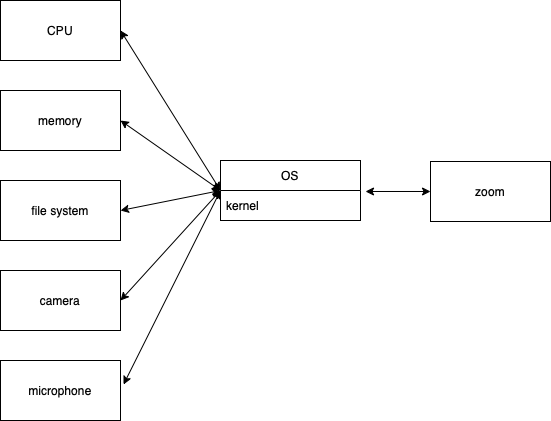

The diagram above was exported from draw.io. Its source (the exported page's mxGraphModel, read from the mxfile embedded in the PNG):
<mxGraphModel dx="703" dy="538" grid="1" gridSize="10" guides="1" tooltips="1" connect="1" arrows="1" fold="1" page="1" pageScale="1" pageWidth="827" pageHeight="1169" math="0" shadow="0">
  <root>
    <mxCell id="0" />
    <mxCell id="1" parent="0" />
    <mxCell id="vgC38iJeYc0tin8Pn8vO-1" value="zoom" style="rounded=0;whiteSpace=wrap;html=1;" vertex="1" parent="1">
      <mxGeometry x="530" y="251" width="120" height="60" as="geometry" />
    </mxCell>
    <mxCell id="vgC38iJeYc0tin8Pn8vO-4" value="OS" style="swimlane;fontStyle=0;childLayout=stackLayout;horizontal=1;startSize=30;horizontalStack=0;resizeParent=1;resizeParentMax=0;resizeLast=0;collapsible=1;marginBottom=0;" vertex="1" parent="1">
      <mxGeometry x="320" y="250" width="140" height="60" as="geometry" />
    </mxCell>
    <mxCell id="vgC38iJeYc0tin8Pn8vO-7" value="kernel" style="text;strokeColor=none;fillColor=none;align=left;verticalAlign=middle;spacingLeft=4;spacingRight=4;overflow=hidden;points=[[0,0.5],[1,0.5]];portConstraint=eastwest;rotatable=0;" vertex="1" parent="vgC38iJeYc0tin8Pn8vO-4">
      <mxGeometry y="30" width="140" height="30" as="geometry" />
    </mxCell>
    <mxCell id="vgC38iJeYc0tin8Pn8vO-8" value="CPU" style="rounded=0;whiteSpace=wrap;html=1;" vertex="1" parent="1">
      <mxGeometry x="100" y="90" width="120" height="60" as="geometry" />
    </mxCell>
    <mxCell id="vgC38iJeYc0tin8Pn8vO-9" value="file system" style="rounded=0;whiteSpace=wrap;html=1;" vertex="1" parent="1">
      <mxGeometry x="100" y="270" width="120" height="60" as="geometry" />
    </mxCell>
    <mxCell id="vgC38iJeYc0tin8Pn8vO-11" value="camera" style="rounded=0;whiteSpace=wrap;html=1;" vertex="1" parent="1">
      <mxGeometry x="100" y="360" width="120" height="60" as="geometry" />
    </mxCell>
    <mxCell id="vgC38iJeYc0tin8Pn8vO-12" value="microphone" style="rounded=0;whiteSpace=wrap;html=1;" vertex="1" parent="1">
      <mxGeometry x="100" y="450" width="120" height="60" as="geometry" />
    </mxCell>
    <mxCell id="vgC38iJeYc0tin8Pn8vO-13" value="" style="endArrow=classic;startArrow=classic;html=1;rounded=0;entryX=0;entryY=0.5;entryDx=0;entryDy=0;exitX=1.036;exitY=0.033;exitDx=0;exitDy=0;exitPerimeter=0;" edge="1" parent="1" source="vgC38iJeYc0tin8Pn8vO-7" target="vgC38iJeYc0tin8Pn8vO-1">
      <mxGeometry width="50" height="50" relative="1" as="geometry">
        <mxPoint x="450" y="350" as="sourcePoint" />
        <mxPoint x="500" y="300" as="targetPoint" />
      </mxGeometry>
    </mxCell>
    <mxCell id="vgC38iJeYc0tin8Pn8vO-15" value="" style="endArrow=classic;startArrow=classic;html=1;rounded=0;exitX=1;exitY=0.5;exitDx=0;exitDy=0;entryX=0;entryY=0.5;entryDx=0;entryDy=0;" edge="1" parent="1" source="vgC38iJeYc0tin8Pn8vO-8" target="vgC38iJeYc0tin8Pn8vO-4">
      <mxGeometry width="50" height="50" relative="1" as="geometry">
        <mxPoint x="250" y="150" as="sourcePoint" />
        <mxPoint x="350" y="250" as="targetPoint" />
      </mxGeometry>
    </mxCell>
    <mxCell id="vgC38iJeYc0tin8Pn8vO-16" value="" style="endArrow=classic;startArrow=classic;html=1;rounded=0;exitX=1;exitY=0.5;exitDx=0;exitDy=0;entryX=0;entryY=0.5;entryDx=0;entryDy=0;" edge="1" parent="1" target="vgC38iJeYc0tin8Pn8vO-4">
      <mxGeometry width="50" height="50" relative="1" as="geometry">
        <mxPoint x="220" y="210" as="sourcePoint" />
        <mxPoint x="350" y="250" as="targetPoint" />
      </mxGeometry>
    </mxCell>
    <mxCell id="vgC38iJeYc0tin8Pn8vO-17" value="" style="endArrow=classic;startArrow=classic;html=1;rounded=0;exitX=1;exitY=0.5;exitDx=0;exitDy=0;entryX=0;entryY=0.5;entryDx=0;entryDy=0;" edge="1" parent="1" source="vgC38iJeYc0tin8Pn8vO-9" target="vgC38iJeYc0tin8Pn8vO-4">
      <mxGeometry width="50" height="50" relative="1" as="geometry">
        <mxPoint x="300" y="300" as="sourcePoint" />
        <mxPoint x="350" y="250" as="targetPoint" />
      </mxGeometry>
    </mxCell>
    <mxCell id="vgC38iJeYc0tin8Pn8vO-18" value="" style="endArrow=classic;startArrow=classic;html=1;rounded=0;exitX=1;exitY=0.5;exitDx=0;exitDy=0;" edge="1" parent="1" source="vgC38iJeYc0tin8Pn8vO-11">
      <mxGeometry width="50" height="50" relative="1" as="geometry">
        <mxPoint x="300" y="300" as="sourcePoint" />
        <mxPoint x="320" y="280" as="targetPoint" />
      </mxGeometry>
    </mxCell>
    <mxCell id="vgC38iJeYc0tin8Pn8vO-19" value="" style="endArrow=classic;startArrow=classic;html=1;rounded=0;exitX=1.025;exitY=0.4;exitDx=0;exitDy=0;exitPerimeter=0;" edge="1" parent="1" source="vgC38iJeYc0tin8Pn8vO-12">
      <mxGeometry width="50" height="50" relative="1" as="geometry">
        <mxPoint x="300" y="300" as="sourcePoint" />
        <mxPoint x="320" y="280" as="targetPoint" />
      </mxGeometry>
    </mxCell>
    <mxCell id="vgC38iJeYc0tin8Pn8vO-20" value="memory" style="rounded=0;whiteSpace=wrap;html=1;" vertex="1" parent="1">
      <mxGeometry x="100" y="180" width="120" height="60" as="geometry" />
    </mxCell>
  </root>
</mxGraphModel>